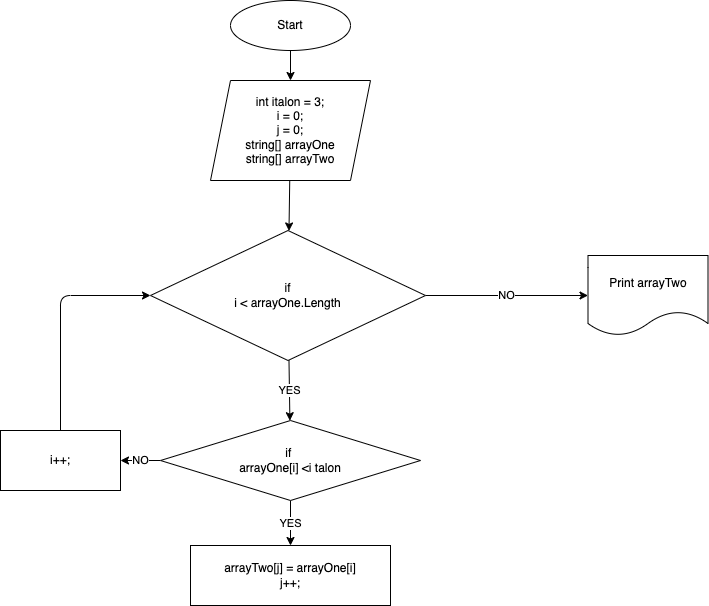

The diagram above was exported from draw.io. Its source (the exported page's mxGraphModel, read from the mxfile embedded in the PNG):
<mxGraphModel dx="914" dy="489" grid="1" gridSize="10" guides="1" tooltips="1" connect="1" arrows="1" fold="1" page="1" pageScale="1" pageWidth="827" pageHeight="1169" math="0" shadow="0">
  <root>
    <mxCell id="0" />
    <mxCell id="1" parent="0" />
    <mxCell id="5" style="edgeStyle=none;html=1;exitX=0.5;exitY=1;exitDx=0;exitDy=0;entryX=0.5;entryY=0;entryDx=0;entryDy=0;" parent="1" source="2" target="3" edge="1">
      <mxGeometry relative="1" as="geometry" />
    </mxCell>
    <mxCell id="2" value="Start" style="ellipse;whiteSpace=wrap;html=1;" parent="1" vertex="1">
      <mxGeometry x="270" y="40" width="120" height="50" as="geometry" />
    </mxCell>
    <mxCell id="7" value="" style="edgeStyle=none;html=1;" parent="1" source="3" target="6" edge="1">
      <mxGeometry relative="1" as="geometry" />
    </mxCell>
    <mxCell id="3" value="int italon = 3;&lt;br&gt;i = 0;&lt;br&gt;j = 0;&lt;br&gt;string[] arrayOne&lt;br&gt;string[] arrayTwo" style="shape=parallelogram;perimeter=parallelogramPerimeter;whiteSpace=wrap;html=1;fixedSize=1;" parent="1" vertex="1">
      <mxGeometry x="250" y="120" width="160" height="100" as="geometry" />
    </mxCell>
    <mxCell id="9" value="NO" style="edgeStyle=none;html=1;" parent="1" source="6" target="8" edge="1">
      <mxGeometry relative="1" as="geometry" />
    </mxCell>
    <mxCell id="11" value="YES" style="edgeStyle=none;html=1;" parent="1" source="6" target="10" edge="1">
      <mxGeometry relative="1" as="geometry" />
    </mxCell>
    <mxCell id="6" value="if&lt;br&gt;i &amp;lt; arrayOne.Length" style="rhombus;whiteSpace=wrap;html=1;" parent="1" vertex="1">
      <mxGeometry x="190" y="270" width="275" height="130" as="geometry" />
    </mxCell>
    <mxCell id="8" value="Print arrayTwo" style="shape=document;whiteSpace=wrap;html=1;boundedLbl=1;" parent="1" vertex="1">
      <mxGeometry x="627.5" y="295" width="120" height="80" as="geometry" />
    </mxCell>
    <mxCell id="13" value="NO" style="edgeStyle=none;html=1;" parent="1" source="10" target="12" edge="1">
      <mxGeometry relative="1" as="geometry" />
    </mxCell>
    <mxCell id="18" value="YES" style="edgeStyle=none;html=1;" parent="1" source="10" target="17" edge="1">
      <mxGeometry relative="1" as="geometry" />
    </mxCell>
    <mxCell id="10" value="if&amp;nbsp;&lt;br&gt;arrayOne[i] &amp;lt;i talon" style="rhombus;whiteSpace=wrap;html=1;" parent="1" vertex="1">
      <mxGeometry x="200" y="460" width="260" height="80" as="geometry" />
    </mxCell>
    <mxCell id="16" style="edgeStyle=none;html=1;exitX=0.5;exitY=0;exitDx=0;exitDy=0;entryX=0;entryY=0.5;entryDx=0;entryDy=0;" parent="1" source="12" target="6" edge="1">
      <mxGeometry relative="1" as="geometry">
        <Array as="points">
          <mxPoint x="100" y="335" />
        </Array>
      </mxGeometry>
    </mxCell>
    <mxCell id="12" value="i++;" style="whiteSpace=wrap;html=1;" parent="1" vertex="1">
      <mxGeometry x="40" y="470" width="120" height="60" as="geometry" />
    </mxCell>
    <mxCell id="17" value="arrayTwo[j] = arrayOne[i]&lt;br&gt;j++;" style="whiteSpace=wrap;html=1;" parent="1" vertex="1">
      <mxGeometry x="230" y="585" width="200" height="60" as="geometry" />
    </mxCell>
  </root>
</mxGraphModel>